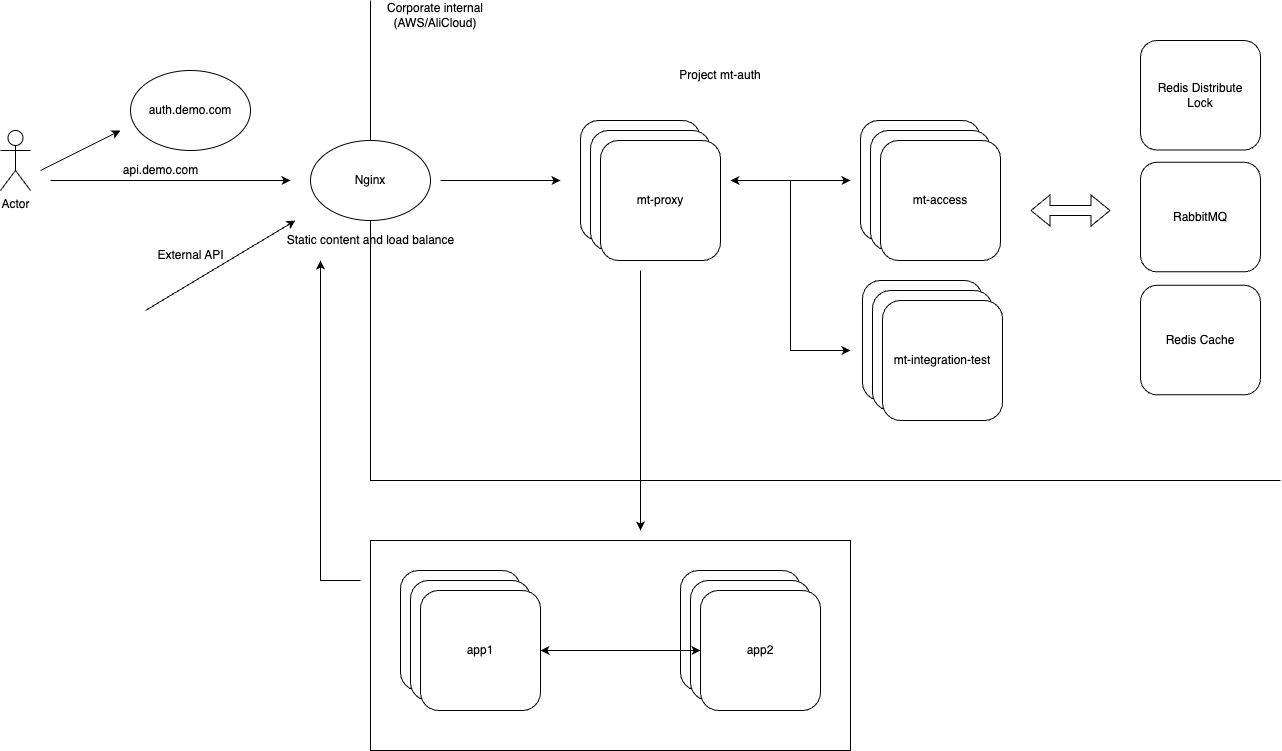

The diagram above was exported from draw.io. Its source (the exported page's mxGraphModel, read from the mxfile embedded in the PNG):
<mxGraphModel dx="1434" dy="689" grid="1" gridSize="10" guides="1" tooltips="1" connect="1" arrows="1" fold="1" page="1" pageScale="1" pageWidth="1700" pageHeight="1100" math="0" shadow="0">
  <root>
    <mxCell id="0" />
    <mxCell id="1" parent="0" />
    <mxCell id="uruAPA88b3i_0-DwBQ1k-50" value="" style="endArrow=none;html=1;rounded=0;entryX=0;entryY=0;entryDx=0;entryDy=0;" parent="1" target="uruAPA88b3i_0-DwBQ1k-47" edge="1">
      <mxGeometry width="50" height="50" relative="1" as="geometry">
        <mxPoint x="1340" y="490" as="sourcePoint" />
        <mxPoint x="450" y="330" as="targetPoint" />
        <Array as="points">
          <mxPoint x="880" y="490" />
          <mxPoint x="430" y="490" />
        </Array>
      </mxGeometry>
    </mxCell>
    <mxCell id="6cZLkk-OgrcyeEzadh7L-1" value="Actor" style="shape=umlActor;verticalLabelPosition=bottom;verticalAlign=top;html=1;outlineConnect=0;" parent="1" vertex="1">
      <mxGeometry x="60" y="140" width="30" height="60" as="geometry" />
    </mxCell>
    <mxCell id="6cZLkk-OgrcyeEzadh7L-2" value="Nginx" style="ellipse;whiteSpace=wrap;html=1;" parent="1" vertex="1">
      <mxGeometry x="370" y="150" width="120" height="80" as="geometry" />
    </mxCell>
    <mxCell id="6cZLkk-OgrcyeEzadh7L-3" value="auth.demo.com" style="ellipse;whiteSpace=wrap;html=1;" parent="1" vertex="1">
      <mxGeometry x="190" y="80" width="120" height="80" as="geometry" />
    </mxCell>
    <mxCell id="6cZLkk-OgrcyeEzadh7L-4" value="" style="endArrow=classic;html=1;rounded=0;" parent="1" edge="1">
      <mxGeometry width="50" height="50" relative="1" as="geometry">
        <mxPoint x="100" y="180" as="sourcePoint" />
        <mxPoint x="180" y="140" as="targetPoint" />
      </mxGeometry>
    </mxCell>
    <mxCell id="6cZLkk-OgrcyeEzadh7L-5" value="" style="endArrow=classic;html=1;rounded=0;" parent="1" edge="1">
      <mxGeometry width="50" height="50" relative="1" as="geometry">
        <mxPoint x="110" y="190" as="sourcePoint" />
        <mxPoint x="350" y="190" as="targetPoint" />
      </mxGeometry>
    </mxCell>
    <mxCell id="6cZLkk-OgrcyeEzadh7L-9" value="mt-proxy" style="rounded=1;whiteSpace=wrap;html=1;" parent="1" vertex="1">
      <mxGeometry x="640" y="130" width="120" height="120" as="geometry" />
    </mxCell>
    <mxCell id="6cZLkk-OgrcyeEzadh7L-10" value="mt-proxy" style="rounded=1;whiteSpace=wrap;html=1;" parent="1" vertex="1">
      <mxGeometry x="650" y="140" width="120" height="120" as="geometry" />
    </mxCell>
    <mxCell id="6cZLkk-OgrcyeEzadh7L-11" value="mt-proxy" style="rounded=1;whiteSpace=wrap;html=1;" parent="1" vertex="1">
      <mxGeometry x="660" y="150" width="120" height="120" as="geometry" />
    </mxCell>
    <mxCell id="6cZLkk-OgrcyeEzadh7L-14" value="" style="endArrow=classic;html=1;rounded=0;" parent="1" edge="1">
      <mxGeometry width="50" height="50" relative="1" as="geometry">
        <mxPoint x="500" y="190" as="sourcePoint" />
        <mxPoint x="620" y="190" as="targetPoint" />
      </mxGeometry>
    </mxCell>
    <mxCell id="6cZLkk-OgrcyeEzadh7L-15" value="Static content and load balance" style="text;html=1;align=center;verticalAlign=middle;resizable=0;points=[];autosize=1;strokeColor=none;fillColor=none;" parent="1" vertex="1">
      <mxGeometry x="335" y="235" width="190" height="30" as="geometry" />
    </mxCell>
    <mxCell id="uruAPA88b3i_0-DwBQ1k-7" value="" style="endArrow=classic;html=1;rounded=0;" parent="1" edge="1">
      <mxGeometry width="50" height="50" relative="1" as="geometry">
        <mxPoint x="205" y="320" as="sourcePoint" />
        <mxPoint x="355" y="230" as="targetPoint" />
      </mxGeometry>
    </mxCell>
    <mxCell id="uruAPA88b3i_0-DwBQ1k-8" value="External API" style="text;html=1;align=center;verticalAlign=middle;resizable=0;points=[];autosize=1;strokeColor=none;fillColor=none;" parent="1" vertex="1">
      <mxGeometry x="205" y="250" width="90" height="30" as="geometry" />
    </mxCell>
    <mxCell id="uruAPA88b3i_0-DwBQ1k-18" value="" style="rounded=0;whiteSpace=wrap;html=1;" parent="1" vertex="1">
      <mxGeometry x="430" y="550" width="480" height="210" as="geometry" />
    </mxCell>
    <mxCell id="uruAPA88b3i_0-DwBQ1k-19" value="mt-access" style="rounded=1;whiteSpace=wrap;html=1;" parent="1" vertex="1">
      <mxGeometry x="740" y="580" width="120" height="120" as="geometry" />
    </mxCell>
    <mxCell id="uruAPA88b3i_0-DwBQ1k-20" value="mt-proxy" style="rounded=1;whiteSpace=wrap;html=1;" parent="1" vertex="1">
      <mxGeometry x="460" y="580" width="120" height="120" as="geometry" />
    </mxCell>
    <mxCell id="uruAPA88b3i_0-DwBQ1k-21" value="mt-proxy" style="rounded=1;whiteSpace=wrap;html=1;" parent="1" vertex="1">
      <mxGeometry x="470" y="590" width="120" height="120" as="geometry" />
    </mxCell>
    <mxCell id="uruAPA88b3i_0-DwBQ1k-22" value="app1" style="rounded=1;whiteSpace=wrap;html=1;" parent="1" vertex="1">
      <mxGeometry x="480" y="600" width="120" height="120" as="geometry" />
    </mxCell>
    <mxCell id="uruAPA88b3i_0-DwBQ1k-23" value="mt-access" style="rounded=1;whiteSpace=wrap;html=1;" parent="1" vertex="1">
      <mxGeometry x="750" y="590" width="120" height="120" as="geometry" />
    </mxCell>
    <mxCell id="uruAPA88b3i_0-DwBQ1k-24" value="app2" style="rounded=1;whiteSpace=wrap;html=1;" parent="1" vertex="1">
      <mxGeometry x="760" y="600" width="120" height="120" as="geometry" />
    </mxCell>
    <mxCell id="uruAPA88b3i_0-DwBQ1k-31" value="" style="endArrow=classic;startArrow=classic;html=1;rounded=0;exitX=0;exitY=0.5;exitDx=0;exitDy=0;entryX=1;entryY=0.5;entryDx=0;entryDy=0;" parent="1" source="uruAPA88b3i_0-DwBQ1k-24" target="uruAPA88b3i_0-DwBQ1k-22" edge="1">
      <mxGeometry width="50" height="50" relative="1" as="geometry">
        <mxPoint x="710" y="640" as="sourcePoint" />
        <mxPoint x="610" y="660" as="targetPoint" />
      </mxGeometry>
    </mxCell>
    <mxCell id="uruAPA88b3i_0-DwBQ1k-39" value="api.demo.com" style="text;html=1;align=center;verticalAlign=middle;resizable=0;points=[];autosize=1;strokeColor=none;fillColor=none;" parent="1" vertex="1">
      <mxGeometry x="170" y="165" width="100" height="30" as="geometry" />
    </mxCell>
    <mxCell id="uruAPA88b3i_0-DwBQ1k-43" value="Project mt-auth" style="text;html=1;strokeColor=none;fillColor=none;align=center;verticalAlign=middle;whiteSpace=wrap;rounded=0;" parent="1" vertex="1">
      <mxGeometry x="720" y="70" width="120" height="30" as="geometry" />
    </mxCell>
    <mxCell id="uruAPA88b3i_0-DwBQ1k-47" value="Corporate internal (AWS/AliCloud)" style="text;html=1;strokeColor=none;fillColor=none;align=center;verticalAlign=middle;whiteSpace=wrap;rounded=0;" parent="1" vertex="1">
      <mxGeometry x="430" y="10" width="130" height="30" as="geometry" />
    </mxCell>
    <mxCell id="uruAPA88b3i_0-DwBQ1k-55" value="" style="shape=flexArrow;endArrow=classic;startArrow=classic;html=1;rounded=0;" parent="1" edge="1">
      <mxGeometry width="100" height="100" relative="1" as="geometry">
        <mxPoint x="1090" y="220" as="sourcePoint" />
        <mxPoint x="1170" y="220" as="targetPoint" />
      </mxGeometry>
    </mxCell>
    <mxCell id="RTmqjn3Dx9Lmj0IT1D4e-1" value="" style="endArrow=classic;html=1;rounded=0;" parent="1" edge="1">
      <mxGeometry width="50" height="50" relative="1" as="geometry">
        <mxPoint x="420" y="590" as="sourcePoint" />
        <mxPoint x="380" y="270" as="targetPoint" />
        <Array as="points">
          <mxPoint x="380" y="590" />
        </Array>
      </mxGeometry>
    </mxCell>
    <mxCell id="RTmqjn3Dx9Lmj0IT1D4e-3" value="" style="endArrow=classic;html=1;rounded=0;" parent="1" edge="1">
      <mxGeometry width="50" height="50" relative="1" as="geometry">
        <mxPoint x="700" y="280" as="sourcePoint" />
        <mxPoint x="700" y="540" as="targetPoint" />
      </mxGeometry>
    </mxCell>
    <mxCell id="RTmqjn3Dx9Lmj0IT1D4e-8" value="" style="group" parent="1" vertex="1" connectable="0">
      <mxGeometry x="920" y="130" width="140" height="140" as="geometry" />
    </mxCell>
    <mxCell id="6cZLkk-OgrcyeEzadh7L-8" value="mt-access" style="rounded=1;whiteSpace=wrap;html=1;" parent="RTmqjn3Dx9Lmj0IT1D4e-8" vertex="1">
      <mxGeometry width="120" height="120" as="geometry" />
    </mxCell>
    <mxCell id="6cZLkk-OgrcyeEzadh7L-12" value="mt-access" style="rounded=1;whiteSpace=wrap;html=1;" parent="RTmqjn3Dx9Lmj0IT1D4e-8" vertex="1">
      <mxGeometry x="10" y="10" width="120" height="120" as="geometry" />
    </mxCell>
    <mxCell id="6cZLkk-OgrcyeEzadh7L-13" value="mt-access" style="rounded=1;whiteSpace=wrap;html=1;" parent="RTmqjn3Dx9Lmj0IT1D4e-8" vertex="1">
      <mxGeometry x="20" y="20" width="120" height="120" as="geometry" />
    </mxCell>
    <mxCell id="RTmqjn3Dx9Lmj0IT1D4e-10" value="" style="endArrow=classic;startArrow=classic;html=1;rounded=0;" parent="1" edge="1">
      <mxGeometry width="50" height="50" relative="1" as="geometry">
        <mxPoint x="790" y="190" as="sourcePoint" />
        <mxPoint x="910" y="190" as="targetPoint" />
      </mxGeometry>
    </mxCell>
    <mxCell id="RTmqjn3Dx9Lmj0IT1D4e-7" value="" style="group" parent="1" vertex="1" connectable="0">
      <mxGeometry x="922" y="290" width="308" height="165" as="geometry" />
    </mxCell>
    <mxCell id="RTmqjn3Dx9Lmj0IT1D4e-4" value="mt-proxy" style="rounded=1;whiteSpace=wrap;html=1;" parent="RTmqjn3Dx9Lmj0IT1D4e-7" vertex="1">
      <mxGeometry width="120" height="120" as="geometry" />
    </mxCell>
    <mxCell id="RTmqjn3Dx9Lmj0IT1D4e-5" value="mt-proxy" style="rounded=1;whiteSpace=wrap;html=1;" parent="RTmqjn3Dx9Lmj0IT1D4e-7" vertex="1">
      <mxGeometry x="10" y="10" width="120" height="120" as="geometry" />
    </mxCell>
    <mxCell id="RTmqjn3Dx9Lmj0IT1D4e-6" value="mt-integration-test" style="rounded=1;whiteSpace=wrap;html=1;" parent="RTmqjn3Dx9Lmj0IT1D4e-7" vertex="1">
      <mxGeometry x="20" y="20" width="120" height="120" as="geometry" />
    </mxCell>
    <mxCell id="RTmqjn3Dx9Lmj0IT1D4e-16" value="" style="endArrow=classic;html=1;rounded=0;" parent="1" edge="1">
      <mxGeometry width="50" height="50" relative="1" as="geometry">
        <mxPoint x="850" y="190" as="sourcePoint" />
        <mxPoint x="910" y="360" as="targetPoint" />
        <Array as="points">
          <mxPoint x="850" y="360" />
        </Array>
      </mxGeometry>
    </mxCell>
    <mxCell id="uruAPA88b3i_0-DwBQ1k-10" value="Redis Cache" style="rounded=1;whiteSpace=wrap;html=1;" parent="1" vertex="1">
      <mxGeometry x="1200" y="294.78" width="120" height="109.55" as="geometry" />
    </mxCell>
    <mxCell id="uruAPA88b3i_0-DwBQ1k-9" value="Redis Distribute&lt;br&gt;Lock" style="rounded=1;whiteSpace=wrap;html=1;" parent="1" vertex="1">
      <mxGeometry x="1200" y="50" width="120" height="109.55" as="geometry" />
    </mxCell>
    <mxCell id="uruAPA88b3i_0-DwBQ1k-13" value="RabbitMQ" style="rounded=1;whiteSpace=wrap;html=1;" parent="1" vertex="1">
      <mxGeometry x="1200" y="171.78" width="120" height="109.55" as="geometry" />
    </mxCell>
  </root>
</mxGraphModel>